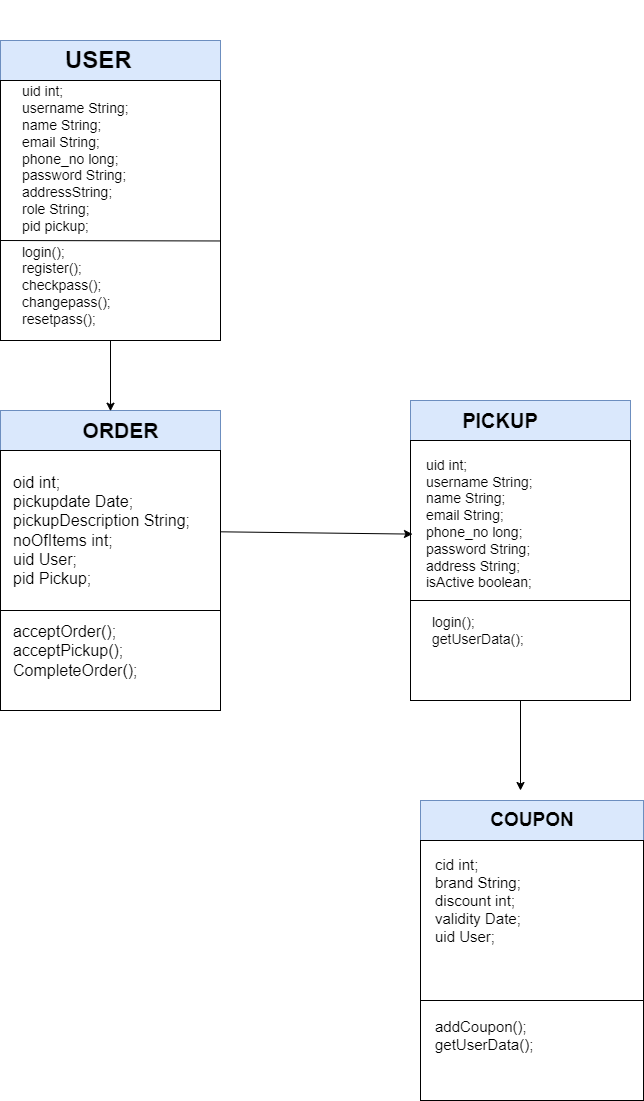

The diagram above was exported from draw.io. Its source (the exported page's mxGraphModel, read from the mxfile embedded in the PNG):
<mxGraphModel dx="2757" dy="1360" grid="1" gridSize="10" guides="1" tooltips="1" connect="1" arrows="1" fold="1" page="1" pageScale="1" pageWidth="827" pageHeight="1169" math="0" shadow="0">
  <root>
    <mxCell id="0" />
    <mxCell id="1" parent="0" />
    <mxCell id="kVP9S0ERoohy-HZN5uhe-17" value="" style="rounded=0;whiteSpace=wrap;html=1;fillColor=#dae8fc;strokeColor=#6c8ebf;" vertex="1" parent="1">
      <mxGeometry x="160" y="700" width="220" height="40" as="geometry" />
    </mxCell>
    <mxCell id="kVP9S0ERoohy-HZN5uhe-18" value="" style="rounded=0;whiteSpace=wrap;html=1;" vertex="1" parent="1">
      <mxGeometry x="160" y="740" width="220" height="160" as="geometry" />
    </mxCell>
    <mxCell id="kVP9S0ERoohy-HZN5uhe-19" value="" style="rounded=0;whiteSpace=wrap;html=1;" vertex="1" parent="1">
      <mxGeometry x="160" y="900" width="220" height="100" as="geometry" />
    </mxCell>
    <mxCell id="kVP9S0ERoohy-HZN5uhe-20" value="&lt;b&gt;&lt;font style=&quot;font-size: 21px;&quot;&gt;ORDER&lt;/font&gt;&lt;/b&gt;" style="text;html=1;align=center;verticalAlign=middle;whiteSpace=wrap;rounded=0;" vertex="1" parent="1">
      <mxGeometry x="241" y="700" width="79" height="40" as="geometry" />
    </mxCell>
    <mxCell id="kVP9S0ERoohy-HZN5uhe-21" value="&lt;font style=&quot;font-size: 16px;&quot;&gt;oid int;&lt;/font&gt;&lt;div style=&quot;font-size: 16px;&quot;&gt;&lt;font style=&quot;font-size: 16px;&quot;&gt;pickupdate Date;&lt;/font&gt;&lt;/div&gt;&lt;div style=&quot;font-size: 16px;&quot;&gt;&lt;font style=&quot;font-size: 16px;&quot;&gt;pickupDescription String;&lt;/font&gt;&lt;/div&gt;&lt;div style=&quot;font-size: 16px;&quot;&gt;&lt;font style=&quot;font-size: 16px;&quot;&gt;noOfItems int;&lt;/font&gt;&lt;/div&gt;&lt;div style=&quot;font-size: 16px;&quot;&gt;&lt;font style=&quot;font-size: 16px;&quot;&gt;uid User;&lt;/font&gt;&lt;/div&gt;&lt;div style=&quot;font-size: 16px;&quot;&gt;&lt;font style=&quot;font-size: 16px;&quot;&gt;pid Pickup;&lt;/font&gt;&lt;/div&gt;" style="text;html=1;align=left;verticalAlign=middle;whiteSpace=wrap;rounded=0;" vertex="1" parent="1">
      <mxGeometry x="171" y="765" width="190" height="110" as="geometry" />
    </mxCell>
    <mxCell id="kVP9S0ERoohy-HZN5uhe-22" value="&lt;font style=&quot;font-size: 16px;&quot;&gt;acceptOrder();&lt;br&gt;acceptPickup();&lt;br&gt;CompleteOrder();&lt;/font&gt;&lt;div style=&quot;font-size: 16px;&quot;&gt;&lt;br&gt;&lt;/div&gt;" style="text;html=1;align=left;verticalAlign=middle;whiteSpace=wrap;rounded=0;" vertex="1" parent="1">
      <mxGeometry x="171" y="917.5" width="130" height="65" as="geometry" />
    </mxCell>
    <mxCell id="kVP9S0ERoohy-HZN5uhe-54" value="" style="verticalLabelPosition=bottom;verticalAlign=top;html=1;shape=mxgraph.basic.rect;fillColor2=none;strokeWidth=1;size=8.74;indent=5;fillColor=#dae8fc;strokeColor=#6c8ebf;" vertex="1" parent="1">
      <mxGeometry x="160" y="330" width="220" height="40" as="geometry" />
    </mxCell>
    <mxCell id="kVP9S0ERoohy-HZN5uhe-55" value="" style="verticalLabelPosition=bottom;verticalAlign=top;html=1;shape=mxgraph.basic.rect;fillColor2=none;strokeWidth=1;size=20;indent=5;" vertex="1" parent="1">
      <mxGeometry x="160" y="370" width="220" height="260" as="geometry" />
    </mxCell>
    <mxCell id="kVP9S0ERoohy-HZN5uhe-56" value="&lt;h1&gt;USER&lt;/h1&gt;" style="text;html=1;spacing=5;spacingTop=-20;whiteSpace=wrap;overflow=hidden;rounded=0;" vertex="1" parent="1">
      <mxGeometry x="220" y="330" width="190" height="120" as="geometry" />
    </mxCell>
    <mxCell id="kVP9S0ERoohy-HZN5uhe-57" value="&lt;font style=&quot;font-size: 14px;&quot;&gt;&lt;br&gt;uid int;&lt;br&gt;username String;&lt;br&gt;name String;&lt;br&gt;email String;&lt;br&gt;phone_no long;&lt;br&gt;password String;&lt;br&gt;addressString;&lt;br&gt;role String;&lt;br&gt;pid pickup;&lt;/font&gt;" style="text;html=1;align=left;verticalAlign=middle;whiteSpace=wrap;rounded=0;" vertex="1" parent="1">
      <mxGeometry x="180" y="290" width="210" height="300" as="geometry" />
    </mxCell>
    <mxCell id="kVP9S0ERoohy-HZN5uhe-58" value="" style="endArrow=none;html=1;rounded=0;entryX=1.012;entryY=0.495;entryDx=0;entryDy=0;entryPerimeter=0;" edge="1" parent="1">
      <mxGeometry width="50" height="50" relative="1" as="geometry">
        <mxPoint x="160" y="530" as="sourcePoint" />
        <mxPoint x="379.9999999999999" y="530.47" as="targetPoint" />
      </mxGeometry>
    </mxCell>
    <mxCell id="kVP9S0ERoohy-HZN5uhe-59" value="&lt;font style=&quot;font-size: 14px;&quot;&gt;login();&lt;br&gt;register();&lt;br&gt;checkpass();&lt;br&gt;changepass();&lt;br&gt;resetpass();&lt;/font&gt;" style="text;html=1;align=left;verticalAlign=middle;whiteSpace=wrap;rounded=0;" vertex="1" parent="1">
      <mxGeometry x="180" y="540" width="100" height="70" as="geometry" />
    </mxCell>
    <mxCell id="kVP9S0ERoohy-HZN5uhe-84" value="" style="rounded=0;whiteSpace=wrap;html=1;fillColor=#dae8fc;strokeColor=#6c8ebf;" vertex="1" parent="1">
      <mxGeometry x="570" y="690" width="220" height="40" as="geometry" />
    </mxCell>
    <mxCell id="kVP9S0ERoohy-HZN5uhe-85" value="" style="rounded=0;whiteSpace=wrap;html=1;" vertex="1" parent="1">
      <mxGeometry x="570" y="730" width="220" height="160" as="geometry" />
    </mxCell>
    <mxCell id="kVP9S0ERoohy-HZN5uhe-86" value="&lt;br style=&quot;border-color: var(--border-color); font-size: 14px;&quot;&gt;uid int;&lt;br style=&quot;border-color: var(--border-color); font-size: 14px;&quot;&gt;&lt;span style=&quot;font-size: 14px;&quot;&gt;username String;&lt;/span&gt;&lt;br style=&quot;border-color: var(--border-color); font-size: 14px;&quot;&gt;&lt;span style=&quot;font-size: 14px;&quot;&gt;name String;&lt;/span&gt;&lt;br style=&quot;border-color: var(--border-color); font-size: 14px;&quot;&gt;&lt;span style=&quot;font-size: 14px;&quot;&gt;email String;&lt;/span&gt;&lt;br style=&quot;border-color: var(--border-color); font-size: 14px;&quot;&gt;&lt;span style=&quot;font-size: 14px;&quot;&gt;phone_no long;&lt;/span&gt;&lt;br style=&quot;border-color: var(--border-color); font-size: 14px;&quot;&gt;&lt;span style=&quot;font-size: 14px;&quot;&gt;password String;&lt;/span&gt;&lt;br style=&quot;border-color: var(--border-color); font-size: 14px;&quot;&gt;&lt;span style=&quot;font-size: 14px;&quot;&gt;address String;&lt;/span&gt;&lt;br style=&quot;border-color: var(--border-color); font-size: 14px;&quot;&gt;&lt;div style=&quot;font-size: 14px;&quot;&gt;isActive boolean;&lt;/div&gt;" style="text;html=1;align=left;verticalAlign=middle;whiteSpace=wrap;rounded=0;fontSize=14;" vertex="1" parent="1">
      <mxGeometry x="583.5" y="735" width="170" height="140" as="geometry" />
    </mxCell>
    <mxCell id="kVP9S0ERoohy-HZN5uhe-87" value="" style="rounded=0;whiteSpace=wrap;html=1;fontSize=16;" vertex="1" parent="1">
      <mxGeometry x="570" y="890" width="220" height="100" as="geometry" />
    </mxCell>
    <mxCell id="kVP9S0ERoohy-HZN5uhe-88" value="&lt;font style=&quot;font-size: 20px;&quot;&gt;&lt;b&gt;PICKUP&lt;/b&gt;&lt;/font&gt;" style="text;html=1;align=center;verticalAlign=middle;whiteSpace=wrap;rounded=0;" vertex="1" parent="1">
      <mxGeometry x="630" y="695" width="60" height="30" as="geometry" />
    </mxCell>
    <mxCell id="kVP9S0ERoohy-HZN5uhe-89" value="&lt;font style=&quot;font-size: 14px;&quot;&gt;login();&lt;br style=&quot;font-size: 14px;&quot;&gt;getUserData();&lt;/font&gt;" style="text;html=1;align=left;verticalAlign=middle;whiteSpace=wrap;rounded=0;fontSize=14;" vertex="1" parent="1">
      <mxGeometry x="590" y="890" width="90" height="60" as="geometry" />
    </mxCell>
    <mxCell id="kVP9S0ERoohy-HZN5uhe-90" value="" style="rounded=0;whiteSpace=wrap;html=1;fillColor=#dae8fc;strokeColor=#6c8ebf;" vertex="1" parent="1">
      <mxGeometry x="580" y="1090" width="223" height="40" as="geometry" />
    </mxCell>
    <mxCell id="kVP9S0ERoohy-HZN5uhe-91" value="" style="rounded=0;whiteSpace=wrap;html=1;" vertex="1" parent="1">
      <mxGeometry x="580" y="1130" width="223" height="160" as="geometry" />
    </mxCell>
    <mxCell id="kVP9S0ERoohy-HZN5uhe-92" value="" style="rounded=0;whiteSpace=wrap;html=1;" vertex="1" parent="1">
      <mxGeometry x="580" y="1290" width="223" height="100" as="geometry" />
    </mxCell>
    <mxCell id="kVP9S0ERoohy-HZN5uhe-93" value="&lt;font style=&quot;font-size: 19px;&quot;&gt;&lt;b&gt;COUPON&lt;/b&gt;&lt;/font&gt;" style="text;html=1;align=center;verticalAlign=middle;whiteSpace=wrap;rounded=0;" vertex="1" parent="1">
      <mxGeometry x="662" y="1095" width="60" height="30" as="geometry" />
    </mxCell>
    <mxCell id="kVP9S0ERoohy-HZN5uhe-94" value="cid int;&lt;br style=&quot;font-size: 15px;&quot;&gt;brand String;&lt;br style=&quot;font-size: 15px;&quot;&gt;discount int;&lt;br style=&quot;font-size: 15px;&quot;&gt;validity Date;&lt;br style=&quot;font-size: 15px;&quot;&gt;&lt;div style=&quot;font-size: 15px;&quot;&gt;&lt;span style=&quot;background-color: initial; font-size: 15px;&quot;&gt;uid User;&lt;/span&gt;&lt;/div&gt;" style="text;html=1;align=left;verticalAlign=middle;whiteSpace=wrap;rounded=0;fontSize=15;" vertex="1" parent="1">
      <mxGeometry x="593" y="1140" width="151" height="100" as="geometry" />
    </mxCell>
    <mxCell id="kVP9S0ERoohy-HZN5uhe-95" value="addCoupon();&lt;br style=&quot;font-size: 15px;&quot;&gt;getUserData();" style="text;html=1;align=left;verticalAlign=middle;whiteSpace=wrap;rounded=0;fontSize=15;" vertex="1" parent="1">
      <mxGeometry x="593" y="1300" width="111" height="49" as="geometry" />
    </mxCell>
    <mxCell id="kVP9S0ERoohy-HZN5uhe-97" value="" style="endArrow=classic;html=1;rounded=0;" edge="1" parent="1" source="kVP9S0ERoohy-HZN5uhe-55">
      <mxGeometry width="50" height="50" relative="1" as="geometry">
        <mxPoint x="270" y="680" as="sourcePoint" />
        <mxPoint x="270" y="700.7106781186548" as="targetPoint" />
      </mxGeometry>
    </mxCell>
    <mxCell id="kVP9S0ERoohy-HZN5uhe-98" value="" style="endArrow=classic;html=1;rounded=0;entryX=0.009;entryY=0.585;entryDx=0;entryDy=0;entryPerimeter=0;" edge="1" parent="1" source="kVP9S0ERoohy-HZN5uhe-18" target="kVP9S0ERoohy-HZN5uhe-85">
      <mxGeometry width="50" height="50" relative="1" as="geometry">
        <mxPoint x="380" y="870" as="sourcePoint" />
        <mxPoint x="450.71067811865476" y="820" as="targetPoint" />
      </mxGeometry>
    </mxCell>
    <mxCell id="kVP9S0ERoohy-HZN5uhe-99" value="" style="endArrow=classic;html=1;rounded=0;" edge="1" parent="1" source="kVP9S0ERoohy-HZN5uhe-87">
      <mxGeometry width="50" height="50" relative="1" as="geometry">
        <mxPoint x="680" y="1040" as="sourcePoint" />
        <mxPoint x="680" y="1080" as="targetPoint" />
      </mxGeometry>
    </mxCell>
  </root>
</mxGraphModel>